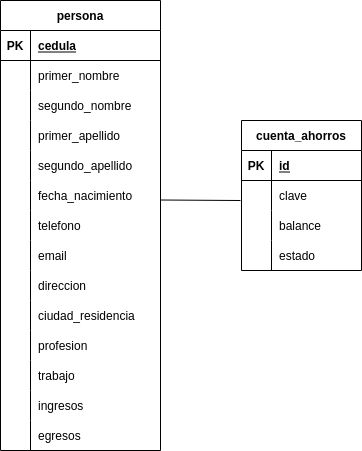

The diagram above was exported from draw.io. Its source (the exported page's mxGraphModel, read from the mxfile embedded in the PNG):
<mxGraphModel dx="1350" dy="744" grid="1" gridSize="10" guides="1" tooltips="1" connect="1" arrows="1" fold="1" page="1" pageScale="1" pageWidth="827" pageHeight="1169" math="0" shadow="0">
  <root>
    <mxCell id="0" />
    <mxCell id="1" parent="0" />
    <mxCell id="pLFoYHM2Xl4HsnPRXUzQ-1" value="persona" style="shape=table;startSize=30;container=1;collapsible=1;childLayout=tableLayout;fixedRows=1;rowLines=0;fontStyle=1;align=center;resizeLast=1;" vertex="1" parent="1">
      <mxGeometry x="40" y="120" width="160" height="450" as="geometry" />
    </mxCell>
    <mxCell id="pLFoYHM2Xl4HsnPRXUzQ-2" value="" style="shape=partialRectangle;collapsible=0;dropTarget=0;pointerEvents=0;fillColor=none;top=0;left=0;bottom=1;right=0;points=[[0,0.5],[1,0.5]];portConstraint=eastwest;" vertex="1" parent="pLFoYHM2Xl4HsnPRXUzQ-1">
      <mxGeometry y="30" width="160" height="30" as="geometry" />
    </mxCell>
    <mxCell id="pLFoYHM2Xl4HsnPRXUzQ-3" value="PK" style="shape=partialRectangle;connectable=0;fillColor=none;top=0;left=0;bottom=0;right=0;fontStyle=1;overflow=hidden;" vertex="1" parent="pLFoYHM2Xl4HsnPRXUzQ-2">
      <mxGeometry width="30" height="30" as="geometry">
        <mxRectangle width="30" height="30" as="alternateBounds" />
      </mxGeometry>
    </mxCell>
    <mxCell id="pLFoYHM2Xl4HsnPRXUzQ-4" value="cedula" style="shape=partialRectangle;connectable=0;fillColor=none;top=0;left=0;bottom=0;right=0;align=left;spacingLeft=6;fontStyle=5;overflow=hidden;" vertex="1" parent="pLFoYHM2Xl4HsnPRXUzQ-2">
      <mxGeometry x="30" width="130" height="30" as="geometry">
        <mxRectangle width="130" height="30" as="alternateBounds" />
      </mxGeometry>
    </mxCell>
    <mxCell id="pLFoYHM2Xl4HsnPRXUzQ-5" value="" style="shape=partialRectangle;collapsible=0;dropTarget=0;pointerEvents=0;fillColor=none;top=0;left=0;bottom=0;right=0;points=[[0,0.5],[1,0.5]];portConstraint=eastwest;" vertex="1" parent="pLFoYHM2Xl4HsnPRXUzQ-1">
      <mxGeometry y="60" width="160" height="30" as="geometry" />
    </mxCell>
    <mxCell id="pLFoYHM2Xl4HsnPRXUzQ-6" value="" style="shape=partialRectangle;connectable=0;fillColor=none;top=0;left=0;bottom=0;right=0;editable=1;overflow=hidden;" vertex="1" parent="pLFoYHM2Xl4HsnPRXUzQ-5">
      <mxGeometry width="30" height="30" as="geometry">
        <mxRectangle width="30" height="30" as="alternateBounds" />
      </mxGeometry>
    </mxCell>
    <mxCell id="pLFoYHM2Xl4HsnPRXUzQ-7" value="primer_nombre" style="shape=partialRectangle;connectable=0;fillColor=none;top=0;left=0;bottom=0;right=0;align=left;spacingLeft=6;overflow=hidden;" vertex="1" parent="pLFoYHM2Xl4HsnPRXUzQ-5">
      <mxGeometry x="30" width="130" height="30" as="geometry">
        <mxRectangle width="130" height="30" as="alternateBounds" />
      </mxGeometry>
    </mxCell>
    <mxCell id="pLFoYHM2Xl4HsnPRXUzQ-8" value="" style="shape=partialRectangle;collapsible=0;dropTarget=0;pointerEvents=0;fillColor=none;top=0;left=0;bottom=0;right=0;points=[[0,0.5],[1,0.5]];portConstraint=eastwest;" vertex="1" parent="pLFoYHM2Xl4HsnPRXUzQ-1">
      <mxGeometry y="90" width="160" height="30" as="geometry" />
    </mxCell>
    <mxCell id="pLFoYHM2Xl4HsnPRXUzQ-9" value="" style="shape=partialRectangle;connectable=0;fillColor=none;top=0;left=0;bottom=0;right=0;editable=1;overflow=hidden;" vertex="1" parent="pLFoYHM2Xl4HsnPRXUzQ-8">
      <mxGeometry width="30" height="30" as="geometry">
        <mxRectangle width="30" height="30" as="alternateBounds" />
      </mxGeometry>
    </mxCell>
    <mxCell id="pLFoYHM2Xl4HsnPRXUzQ-10" value="segundo_nombre" style="shape=partialRectangle;connectable=0;fillColor=none;top=0;left=0;bottom=0;right=0;align=left;spacingLeft=6;overflow=hidden;" vertex="1" parent="pLFoYHM2Xl4HsnPRXUzQ-8">
      <mxGeometry x="30" width="130" height="30" as="geometry">
        <mxRectangle width="130" height="30" as="alternateBounds" />
      </mxGeometry>
    </mxCell>
    <mxCell id="pLFoYHM2Xl4HsnPRXUzQ-11" value="" style="shape=partialRectangle;collapsible=0;dropTarget=0;pointerEvents=0;fillColor=none;top=0;left=0;bottom=0;right=0;points=[[0,0.5],[1,0.5]];portConstraint=eastwest;" vertex="1" parent="pLFoYHM2Xl4HsnPRXUzQ-1">
      <mxGeometry y="120" width="160" height="30" as="geometry" />
    </mxCell>
    <mxCell id="pLFoYHM2Xl4HsnPRXUzQ-12" value="" style="shape=partialRectangle;connectable=0;fillColor=none;top=0;left=0;bottom=0;right=0;editable=1;overflow=hidden;" vertex="1" parent="pLFoYHM2Xl4HsnPRXUzQ-11">
      <mxGeometry width="30" height="30" as="geometry">
        <mxRectangle width="30" height="30" as="alternateBounds" />
      </mxGeometry>
    </mxCell>
    <mxCell id="pLFoYHM2Xl4HsnPRXUzQ-13" value="primer_apellido" style="shape=partialRectangle;connectable=0;fillColor=none;top=0;left=0;bottom=0;right=0;align=left;spacingLeft=6;overflow=hidden;" vertex="1" parent="pLFoYHM2Xl4HsnPRXUzQ-11">
      <mxGeometry x="30" width="130" height="30" as="geometry">
        <mxRectangle width="130" height="30" as="alternateBounds" />
      </mxGeometry>
    </mxCell>
    <mxCell id="pLFoYHM2Xl4HsnPRXUzQ-17" style="shape=partialRectangle;collapsible=0;dropTarget=0;pointerEvents=0;fillColor=none;top=0;left=0;bottom=0;right=0;points=[[0,0.5],[1,0.5]];portConstraint=eastwest;" vertex="1" parent="pLFoYHM2Xl4HsnPRXUzQ-1">
      <mxGeometry y="150" width="160" height="30" as="geometry" />
    </mxCell>
    <mxCell id="pLFoYHM2Xl4HsnPRXUzQ-18" style="shape=partialRectangle;connectable=0;fillColor=none;top=0;left=0;bottom=0;right=0;editable=1;overflow=hidden;" vertex="1" parent="pLFoYHM2Xl4HsnPRXUzQ-17">
      <mxGeometry width="30" height="30" as="geometry">
        <mxRectangle width="30" height="30" as="alternateBounds" />
      </mxGeometry>
    </mxCell>
    <mxCell id="pLFoYHM2Xl4HsnPRXUzQ-19" value="segundo_apellido" style="shape=partialRectangle;connectable=0;fillColor=none;top=0;left=0;bottom=0;right=0;align=left;spacingLeft=6;overflow=hidden;" vertex="1" parent="pLFoYHM2Xl4HsnPRXUzQ-17">
      <mxGeometry x="30" width="130" height="30" as="geometry">
        <mxRectangle width="130" height="30" as="alternateBounds" />
      </mxGeometry>
    </mxCell>
    <mxCell id="pLFoYHM2Xl4HsnPRXUzQ-14" style="shape=partialRectangle;collapsible=0;dropTarget=0;pointerEvents=0;fillColor=none;top=0;left=0;bottom=0;right=0;points=[[0,0.5],[1,0.5]];portConstraint=eastwest;" vertex="1" parent="pLFoYHM2Xl4HsnPRXUzQ-1">
      <mxGeometry y="180" width="160" height="30" as="geometry" />
    </mxCell>
    <mxCell id="pLFoYHM2Xl4HsnPRXUzQ-15" style="shape=partialRectangle;connectable=0;fillColor=none;top=0;left=0;bottom=0;right=0;editable=1;overflow=hidden;" vertex="1" parent="pLFoYHM2Xl4HsnPRXUzQ-14">
      <mxGeometry width="30" height="30" as="geometry">
        <mxRectangle width="30" height="30" as="alternateBounds" />
      </mxGeometry>
    </mxCell>
    <mxCell id="pLFoYHM2Xl4HsnPRXUzQ-16" value="fecha_nacimiento" style="shape=partialRectangle;connectable=0;fillColor=none;top=0;left=0;bottom=0;right=0;align=left;spacingLeft=6;overflow=hidden;" vertex="1" parent="pLFoYHM2Xl4HsnPRXUzQ-14">
      <mxGeometry x="30" width="130" height="30" as="geometry">
        <mxRectangle width="130" height="30" as="alternateBounds" />
      </mxGeometry>
    </mxCell>
    <mxCell id="pLFoYHM2Xl4HsnPRXUzQ-35" style="shape=partialRectangle;collapsible=0;dropTarget=0;pointerEvents=0;fillColor=none;top=0;left=0;bottom=0;right=0;points=[[0,0.5],[1,0.5]];portConstraint=eastwest;" vertex="1" parent="pLFoYHM2Xl4HsnPRXUzQ-1">
      <mxGeometry y="210" width="160" height="30" as="geometry" />
    </mxCell>
    <mxCell id="pLFoYHM2Xl4HsnPRXUzQ-36" style="shape=partialRectangle;connectable=0;fillColor=none;top=0;left=0;bottom=0;right=0;editable=1;overflow=hidden;" vertex="1" parent="pLFoYHM2Xl4HsnPRXUzQ-35">
      <mxGeometry width="30" height="30" as="geometry">
        <mxRectangle width="30" height="30" as="alternateBounds" />
      </mxGeometry>
    </mxCell>
    <mxCell id="pLFoYHM2Xl4HsnPRXUzQ-37" value="telefono" style="shape=partialRectangle;connectable=0;fillColor=none;top=0;left=0;bottom=0;right=0;align=left;spacingLeft=6;overflow=hidden;" vertex="1" parent="pLFoYHM2Xl4HsnPRXUzQ-35">
      <mxGeometry x="30" width="130" height="30" as="geometry">
        <mxRectangle width="130" height="30" as="alternateBounds" />
      </mxGeometry>
    </mxCell>
    <mxCell id="pLFoYHM2Xl4HsnPRXUzQ-32" style="shape=partialRectangle;collapsible=0;dropTarget=0;pointerEvents=0;fillColor=none;top=0;left=0;bottom=0;right=0;points=[[0,0.5],[1,0.5]];portConstraint=eastwest;" vertex="1" parent="pLFoYHM2Xl4HsnPRXUzQ-1">
      <mxGeometry y="240" width="160" height="30" as="geometry" />
    </mxCell>
    <mxCell id="pLFoYHM2Xl4HsnPRXUzQ-33" style="shape=partialRectangle;connectable=0;fillColor=none;top=0;left=0;bottom=0;right=0;editable=1;overflow=hidden;" vertex="1" parent="pLFoYHM2Xl4HsnPRXUzQ-32">
      <mxGeometry width="30" height="30" as="geometry">
        <mxRectangle width="30" height="30" as="alternateBounds" />
      </mxGeometry>
    </mxCell>
    <mxCell id="pLFoYHM2Xl4HsnPRXUzQ-34" value="email" style="shape=partialRectangle;connectable=0;fillColor=none;top=0;left=0;bottom=0;right=0;align=left;spacingLeft=6;overflow=hidden;" vertex="1" parent="pLFoYHM2Xl4HsnPRXUzQ-32">
      <mxGeometry x="30" width="130" height="30" as="geometry">
        <mxRectangle width="130" height="30" as="alternateBounds" />
      </mxGeometry>
    </mxCell>
    <mxCell id="pLFoYHM2Xl4HsnPRXUzQ-29" style="shape=partialRectangle;collapsible=0;dropTarget=0;pointerEvents=0;fillColor=none;top=0;left=0;bottom=0;right=0;points=[[0,0.5],[1,0.5]];portConstraint=eastwest;" vertex="1" parent="pLFoYHM2Xl4HsnPRXUzQ-1">
      <mxGeometry y="270" width="160" height="30" as="geometry" />
    </mxCell>
    <mxCell id="pLFoYHM2Xl4HsnPRXUzQ-30" style="shape=partialRectangle;connectable=0;fillColor=none;top=0;left=0;bottom=0;right=0;editable=1;overflow=hidden;" vertex="1" parent="pLFoYHM2Xl4HsnPRXUzQ-29">
      <mxGeometry width="30" height="30" as="geometry">
        <mxRectangle width="30" height="30" as="alternateBounds" />
      </mxGeometry>
    </mxCell>
    <mxCell id="pLFoYHM2Xl4HsnPRXUzQ-31" value="direccion" style="shape=partialRectangle;connectable=0;fillColor=none;top=0;left=0;bottom=0;right=0;align=left;spacingLeft=6;overflow=hidden;" vertex="1" parent="pLFoYHM2Xl4HsnPRXUzQ-29">
      <mxGeometry x="30" width="130" height="30" as="geometry">
        <mxRectangle width="130" height="30" as="alternateBounds" />
      </mxGeometry>
    </mxCell>
    <mxCell id="pLFoYHM2Xl4HsnPRXUzQ-26" style="shape=partialRectangle;collapsible=0;dropTarget=0;pointerEvents=0;fillColor=none;top=0;left=0;bottom=0;right=0;points=[[0,0.5],[1,0.5]];portConstraint=eastwest;" vertex="1" parent="pLFoYHM2Xl4HsnPRXUzQ-1">
      <mxGeometry y="300" width="160" height="30" as="geometry" />
    </mxCell>
    <mxCell id="pLFoYHM2Xl4HsnPRXUzQ-27" style="shape=partialRectangle;connectable=0;fillColor=none;top=0;left=0;bottom=0;right=0;editable=1;overflow=hidden;" vertex="1" parent="pLFoYHM2Xl4HsnPRXUzQ-26">
      <mxGeometry width="30" height="30" as="geometry">
        <mxRectangle width="30" height="30" as="alternateBounds" />
      </mxGeometry>
    </mxCell>
    <mxCell id="pLFoYHM2Xl4HsnPRXUzQ-28" value="ciudad_residencia" style="shape=partialRectangle;connectable=0;fillColor=none;top=0;left=0;bottom=0;right=0;align=left;spacingLeft=6;overflow=hidden;" vertex="1" parent="pLFoYHM2Xl4HsnPRXUzQ-26">
      <mxGeometry x="30" width="130" height="30" as="geometry">
        <mxRectangle width="130" height="30" as="alternateBounds" />
      </mxGeometry>
    </mxCell>
    <mxCell id="pLFoYHM2Xl4HsnPRXUzQ-23" style="shape=partialRectangle;collapsible=0;dropTarget=0;pointerEvents=0;fillColor=none;top=0;left=0;bottom=0;right=0;points=[[0,0.5],[1,0.5]];portConstraint=eastwest;" vertex="1" parent="pLFoYHM2Xl4HsnPRXUzQ-1">
      <mxGeometry y="330" width="160" height="30" as="geometry" />
    </mxCell>
    <mxCell id="pLFoYHM2Xl4HsnPRXUzQ-24" style="shape=partialRectangle;connectable=0;fillColor=none;top=0;left=0;bottom=0;right=0;editable=1;overflow=hidden;" vertex="1" parent="pLFoYHM2Xl4HsnPRXUzQ-23">
      <mxGeometry width="30" height="30" as="geometry">
        <mxRectangle width="30" height="30" as="alternateBounds" />
      </mxGeometry>
    </mxCell>
    <mxCell id="pLFoYHM2Xl4HsnPRXUzQ-25" value="profesion" style="shape=partialRectangle;connectable=0;fillColor=none;top=0;left=0;bottom=0;right=0;align=left;spacingLeft=6;overflow=hidden;" vertex="1" parent="pLFoYHM2Xl4HsnPRXUzQ-23">
      <mxGeometry x="30" width="130" height="30" as="geometry">
        <mxRectangle width="130" height="30" as="alternateBounds" />
      </mxGeometry>
    </mxCell>
    <mxCell id="pLFoYHM2Xl4HsnPRXUzQ-41" style="shape=partialRectangle;collapsible=0;dropTarget=0;pointerEvents=0;fillColor=none;top=0;left=0;bottom=0;right=0;points=[[0,0.5],[1,0.5]];portConstraint=eastwest;" vertex="1" parent="pLFoYHM2Xl4HsnPRXUzQ-1">
      <mxGeometry y="360" width="160" height="30" as="geometry" />
    </mxCell>
    <mxCell id="pLFoYHM2Xl4HsnPRXUzQ-42" style="shape=partialRectangle;connectable=0;fillColor=none;top=0;left=0;bottom=0;right=0;editable=1;overflow=hidden;" vertex="1" parent="pLFoYHM2Xl4HsnPRXUzQ-41">
      <mxGeometry width="30" height="30" as="geometry">
        <mxRectangle width="30" height="30" as="alternateBounds" />
      </mxGeometry>
    </mxCell>
    <mxCell id="pLFoYHM2Xl4HsnPRXUzQ-43" value="trabajo" style="shape=partialRectangle;connectable=0;fillColor=none;top=0;left=0;bottom=0;right=0;align=left;spacingLeft=6;overflow=hidden;" vertex="1" parent="pLFoYHM2Xl4HsnPRXUzQ-41">
      <mxGeometry x="30" width="130" height="30" as="geometry">
        <mxRectangle width="130" height="30" as="alternateBounds" />
      </mxGeometry>
    </mxCell>
    <mxCell id="pLFoYHM2Xl4HsnPRXUzQ-38" style="shape=partialRectangle;collapsible=0;dropTarget=0;pointerEvents=0;fillColor=none;top=0;left=0;bottom=0;right=0;points=[[0,0.5],[1,0.5]];portConstraint=eastwest;" vertex="1" parent="pLFoYHM2Xl4HsnPRXUzQ-1">
      <mxGeometry y="390" width="160" height="30" as="geometry" />
    </mxCell>
    <mxCell id="pLFoYHM2Xl4HsnPRXUzQ-39" style="shape=partialRectangle;connectable=0;fillColor=none;top=0;left=0;bottom=0;right=0;editable=1;overflow=hidden;" vertex="1" parent="pLFoYHM2Xl4HsnPRXUzQ-38">
      <mxGeometry width="30" height="30" as="geometry">
        <mxRectangle width="30" height="30" as="alternateBounds" />
      </mxGeometry>
    </mxCell>
    <mxCell id="pLFoYHM2Xl4HsnPRXUzQ-40" value="ingresos" style="shape=partialRectangle;connectable=0;fillColor=none;top=0;left=0;bottom=0;right=0;align=left;spacingLeft=6;overflow=hidden;" vertex="1" parent="pLFoYHM2Xl4HsnPRXUzQ-38">
      <mxGeometry x="30" width="130" height="30" as="geometry">
        <mxRectangle width="130" height="30" as="alternateBounds" />
      </mxGeometry>
    </mxCell>
    <mxCell id="pLFoYHM2Xl4HsnPRXUzQ-44" style="shape=partialRectangle;collapsible=0;dropTarget=0;pointerEvents=0;fillColor=none;top=0;left=0;bottom=0;right=0;points=[[0,0.5],[1,0.5]];portConstraint=eastwest;" vertex="1" parent="pLFoYHM2Xl4HsnPRXUzQ-1">
      <mxGeometry y="420" width="160" height="30" as="geometry" />
    </mxCell>
    <mxCell id="pLFoYHM2Xl4HsnPRXUzQ-45" style="shape=partialRectangle;connectable=0;fillColor=none;top=0;left=0;bottom=0;right=0;editable=1;overflow=hidden;" vertex="1" parent="pLFoYHM2Xl4HsnPRXUzQ-44">
      <mxGeometry width="30" height="30" as="geometry">
        <mxRectangle width="30" height="30" as="alternateBounds" />
      </mxGeometry>
    </mxCell>
    <mxCell id="pLFoYHM2Xl4HsnPRXUzQ-46" value="egresos" style="shape=partialRectangle;connectable=0;fillColor=none;top=0;left=0;bottom=0;right=0;align=left;spacingLeft=6;overflow=hidden;" vertex="1" parent="pLFoYHM2Xl4HsnPRXUzQ-44">
      <mxGeometry x="30" width="130" height="30" as="geometry">
        <mxRectangle width="130" height="30" as="alternateBounds" />
      </mxGeometry>
    </mxCell>
    <mxCell id="pLFoYHM2Xl4HsnPRXUzQ-47" value="cuenta_ahorros" style="shape=table;startSize=30;container=1;collapsible=1;childLayout=tableLayout;fixedRows=1;rowLines=0;fontStyle=1;align=center;resizeLast=1;" vertex="1" parent="1">
      <mxGeometry x="281" y="240" width="120" height="150" as="geometry" />
    </mxCell>
    <mxCell id="pLFoYHM2Xl4HsnPRXUzQ-48" value="" style="shape=partialRectangle;collapsible=0;dropTarget=0;pointerEvents=0;fillColor=none;top=0;left=0;bottom=1;right=0;points=[[0,0.5],[1,0.5]];portConstraint=eastwest;" vertex="1" parent="pLFoYHM2Xl4HsnPRXUzQ-47">
      <mxGeometry y="30" width="120" height="30" as="geometry" />
    </mxCell>
    <mxCell id="pLFoYHM2Xl4HsnPRXUzQ-49" value="PK" style="shape=partialRectangle;connectable=0;fillColor=none;top=0;left=0;bottom=0;right=0;fontStyle=1;overflow=hidden;" vertex="1" parent="pLFoYHM2Xl4HsnPRXUzQ-48">
      <mxGeometry width="30" height="30" as="geometry">
        <mxRectangle width="30" height="30" as="alternateBounds" />
      </mxGeometry>
    </mxCell>
    <mxCell id="pLFoYHM2Xl4HsnPRXUzQ-50" value="id" style="shape=partialRectangle;connectable=0;fillColor=none;top=0;left=0;bottom=0;right=0;align=left;spacingLeft=6;fontStyle=5;overflow=hidden;" vertex="1" parent="pLFoYHM2Xl4HsnPRXUzQ-48">
      <mxGeometry x="30" width="90" height="30" as="geometry">
        <mxRectangle width="90" height="30" as="alternateBounds" />
      </mxGeometry>
    </mxCell>
    <mxCell id="pLFoYHM2Xl4HsnPRXUzQ-51" value="" style="shape=partialRectangle;collapsible=0;dropTarget=0;pointerEvents=0;fillColor=none;top=0;left=0;bottom=0;right=0;points=[[0,0.5],[1,0.5]];portConstraint=eastwest;" vertex="1" parent="pLFoYHM2Xl4HsnPRXUzQ-47">
      <mxGeometry y="60" width="120" height="30" as="geometry" />
    </mxCell>
    <mxCell id="pLFoYHM2Xl4HsnPRXUzQ-52" value="" style="shape=partialRectangle;connectable=0;fillColor=none;top=0;left=0;bottom=0;right=0;editable=1;overflow=hidden;" vertex="1" parent="pLFoYHM2Xl4HsnPRXUzQ-51">
      <mxGeometry width="30" height="30" as="geometry">
        <mxRectangle width="30" height="30" as="alternateBounds" />
      </mxGeometry>
    </mxCell>
    <mxCell id="pLFoYHM2Xl4HsnPRXUzQ-53" value="clave" style="shape=partialRectangle;connectable=0;fillColor=none;top=0;left=0;bottom=0;right=0;align=left;spacingLeft=6;overflow=hidden;" vertex="1" parent="pLFoYHM2Xl4HsnPRXUzQ-51">
      <mxGeometry x="30" width="90" height="30" as="geometry">
        <mxRectangle width="90" height="30" as="alternateBounds" />
      </mxGeometry>
    </mxCell>
    <mxCell id="pLFoYHM2Xl4HsnPRXUzQ-54" value="" style="shape=partialRectangle;collapsible=0;dropTarget=0;pointerEvents=0;fillColor=none;top=0;left=0;bottom=0;right=0;points=[[0,0.5],[1,0.5]];portConstraint=eastwest;" vertex="1" parent="pLFoYHM2Xl4HsnPRXUzQ-47">
      <mxGeometry y="90" width="120" height="30" as="geometry" />
    </mxCell>
    <mxCell id="pLFoYHM2Xl4HsnPRXUzQ-55" value="" style="shape=partialRectangle;connectable=0;fillColor=none;top=0;left=0;bottom=0;right=0;editable=1;overflow=hidden;" vertex="1" parent="pLFoYHM2Xl4HsnPRXUzQ-54">
      <mxGeometry width="30" height="30" as="geometry">
        <mxRectangle width="30" height="30" as="alternateBounds" />
      </mxGeometry>
    </mxCell>
    <mxCell id="pLFoYHM2Xl4HsnPRXUzQ-56" value="balance" style="shape=partialRectangle;connectable=0;fillColor=none;top=0;left=0;bottom=0;right=0;align=left;spacingLeft=6;overflow=hidden;" vertex="1" parent="pLFoYHM2Xl4HsnPRXUzQ-54">
      <mxGeometry x="30" width="90" height="30" as="geometry">
        <mxRectangle width="90" height="30" as="alternateBounds" />
      </mxGeometry>
    </mxCell>
    <mxCell id="pLFoYHM2Xl4HsnPRXUzQ-57" value="" style="shape=partialRectangle;collapsible=0;dropTarget=0;pointerEvents=0;fillColor=none;top=0;left=0;bottom=0;right=0;points=[[0,0.5],[1,0.5]];portConstraint=eastwest;" vertex="1" parent="pLFoYHM2Xl4HsnPRXUzQ-47">
      <mxGeometry y="120" width="120" height="30" as="geometry" />
    </mxCell>
    <mxCell id="pLFoYHM2Xl4HsnPRXUzQ-58" value="" style="shape=partialRectangle;connectable=0;fillColor=none;top=0;left=0;bottom=0;right=0;editable=1;overflow=hidden;" vertex="1" parent="pLFoYHM2Xl4HsnPRXUzQ-57">
      <mxGeometry width="30" height="30" as="geometry">
        <mxRectangle width="30" height="30" as="alternateBounds" />
      </mxGeometry>
    </mxCell>
    <mxCell id="pLFoYHM2Xl4HsnPRXUzQ-59" value="estado" style="shape=partialRectangle;connectable=0;fillColor=none;top=0;left=0;bottom=0;right=0;align=left;spacingLeft=6;overflow=hidden;" vertex="1" parent="pLFoYHM2Xl4HsnPRXUzQ-57">
      <mxGeometry x="30" width="90" height="30" as="geometry">
        <mxRectangle width="90" height="30" as="alternateBounds" />
      </mxGeometry>
    </mxCell>
    <mxCell id="pLFoYHM2Xl4HsnPRXUzQ-64" value="" style="endArrow=none;html=1;rounded=0;strokeColor=default;" edge="1" parent="1">
      <mxGeometry relative="1" as="geometry">
        <mxPoint x="200" y="319.5" as="sourcePoint" />
        <mxPoint x="280" y="320" as="targetPoint" />
      </mxGeometry>
    </mxCell>
  </root>
</mxGraphModel>